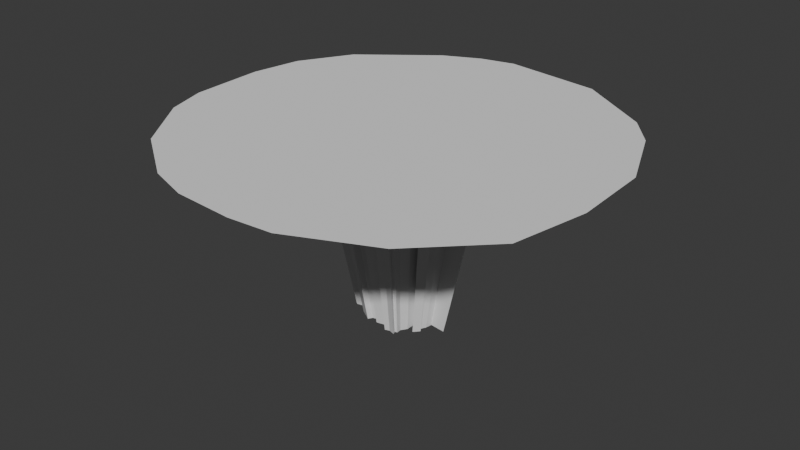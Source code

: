 # Source: glasscrack1.blend  (saved by Blender 4.2.66; exported with 4.5.12 LTS)
import bpy
from mathutils import Matrix  # noqa: F401  (used for matrix-valued properties, if any)

bpy.ops.wm.read_factory_settings(use_empty=True)
scene = bpy.context.scene
scene.name = 'Scene'

# ---- collections
col_collection = bpy.data.collections.new('Collection'); scene.collection.children.link(col_collection)

# ---- world
world_world = bpy.data.worlds.new('World'); scene.world = world_world
world_world.use_nodes = True; world_world.node_tree.nodes.clear()
_N = world_world.node_tree.nodes; _L = world_world.node_tree.links
n0 = _N.new('ShaderNodeOutputWorld'); n0.name = 'World Output'; n0.location = (300, 300)
n1 = _N.new('ShaderNodeBackground'); n1.name = 'Background'; n1.location = (10, 300)
n1.inputs[0].default_value = (0.05088, 0.05088, 0.05088, 1.0)
_L.new(n1.outputs[0], n0.inputs[0])
n0.is_active_output = True
world_world.color = (0.05088, 0.05088, 0.05088)
world_world.sun_shadow_jitter_overblur = 0.0

# ---- meshes
me_cylinder = bpy.data.meshes.new('Cylinder')
me_cylinder.from_pydata([(-0.6006, 4.326, 0.002859), (-0.1347, 1.484, 0.002859), (0.3181, 1.421, 0.002859), (1.451, 4.058, 0.002859), (0.3009, 1.193, 0.002859), (0.5174, 0.8796, 0.002859), (3.003, 3.051, 0.002859), (0.778, 1.025, 0.002859), (3.544, 2.392, 0.002859), (0.952, 0.7981, 0.002859), (4.179, 0.897, 0.002859), (1.106, 0.559, 0.002859), (1.027, 0.1131, 0.002859), (4.247, -0.7416, 0.002859), (1.353, 0.04018, 0.002859), (1.305, -0.2991, 0.002859), (3.946, -2.293, 0.002859), (1.307, -0.6198, 0.002859), (1.115, -0.8317, 0.002859), (2.671, -3.566, 0.002859), (0.8622, -0.4308, 0.002859), (0.715, -1.015, 0.002859), (1.018, -4.302, 0.002859), (0.6914, -1.368, 0.002859), (1.174, -0.5528, 0.002859), (0.2665, -1.347, 0.002859), (0.1277, -4.375, 0.002859), (0.2478, -1.141, 0.002859), (-1.101, -4.291, 0.002859), (-0.2787, -1.163, 0.002859), (-0.1727, -0.915, 0.002859), (-1.963, -4.007, 0.002859), (-0.6802, -1.182, 0.002859), (-0.5815, -1.022, 0.002859), (-1.131, -0.9013, 0.002859), (-3.214, -3.14, 0.002859), (-1.031, -0.782, 0.002859), (-4.092, -1.888, 0.002859), (-0.979, -0.4242, 0.002859), (-4.346, -1.048, 0.002859), (-1.007, -0.1261, 0.002859), (-1.116, -0.1154, 0.002859), (-1.005, 0.05678, 0.002859), (-4.398, 0.5104, 0.002859), (-0.9655, 0.4009, 0.002859), (-4.208, 1.556, 0.002859), (-1.005, 0.5985, 0.002859), (-3.59, 2.632, 0.002859), (-1.369, 0.988, 0.002859), (-2.085, 3.806, 0.002859), (-0.8572, 1.247, 0.002859), (0.8587, -0.7939, 0.002859), (-0.3961, 0.8526, 0.002859), (-1.316, 4.162, 0.002859), (-0.4203, 1.185, 0.002859), (0.463, 0.8175, 0.002859), (0.637, 0.6472, 0.002859), (0.9166, 0.5511, 0.002859), (0.9172, 0.2628, 0.002859), (0.9996, 0.3991, 0.002859), (1.031, 0.2431, 0.002859), (-0.08478, 0.9458, 0.002859), (-0.3636, 0.8542, 0.002859), (-0.6439, 0.7174, 0.002859), (-1.06, 1.045, 0.002859), (-1.235, 0.9063, 0.002859), (-1.294, 0.7716, 0.002859), (-1.04, 0.6964, 0.002859), (-1.378, 0.5956, 0.002859), (-1.784, 0.5057, 0.002859), (-1.029, -0.2234, 0.002859), (-1.034, -0.3459, 0.002859), (-1.204, -0.5513, 0.002859), (0.02723, -1.103, 0.002859), (0.1328, -1.01, 0.002859), (0.4424, -1.29, 0.002859), (0.633, -1.23, 0.002859), (0.7271, -1.207, 0.002859), (0.5274, 1.757, 0.002859), (-1.492, 0.5121, 0.002859), (-1.071, 0.07358, 0.002859), (-1.677, -0.6532, 0.002859), (1.342, -0.04056, 0.002859), (1.942, -0.1189, 0.002859)], [], [(6, 7, 55, 56, 9, 8), (49, 50, 63, 52, 54, 53), (0, 1, 2, 78, 3), (8, 9, 11, 10), (16, 17, 18, 20, 19), (10, 11, 57, 59, 58, 60, 12, 14, 83, 13), (19, 20, 51, 21, 77, 76, 23, 22), (13, 83, 82, 15, 24, 17, 16), (26, 27, 74, 73, 29, 28), (22, 23, 75, 25, 27, 26), (28, 29, 30, 33, 32, 31), (35, 36, 72, 81, 37), (37, 81, 38, 71, 70, 40, 39), (43, 44, 69, 79, 68, 46, 45), (45, 46, 67, 66, 65, 48, 47), (47, 48, 64, 50, 49), (3, 78, 4, 5, 7, 6), (39, 40, 41, 80, 42, 44, 43), (31, 32, 34, 36, 35), (54, 62, 61, 1, 0, 53)])
_uv = me_cylinder.uv_layers.new(name='UVMap')
_uv.uv.foreach_set('vector', [0.875, 0.5, 0.875, 1.0, 0.875, 1.0, 0.8438, 1.0, 0.8438, 1.0, 0.8438, 0.5, 0.09375, 0.5, 0.09375, 1.0, 0.07812, 1.0, 0.0625, 1.0, 0.03125, 1.0, 0.03125, 0.5, 1.0, 0.5, 1.0, 1.0, 0.9688, 1.0, 0.9375, 0.9015, 0.9375, 0.5, 0.8438, 0.5, 0.8438, 1.0, 0.8072, 1.0, 0.8072, 0.5, 0.6875, 0.5, 0.6875, 1.0, 0.6562, 1.0, 0.625, 1.0, 0.625, 0.5, 0.8072, 0.5, 0.8072, 1.0, 0.8072, 1.0, 0.7942, 1.0, 0.7812, 1.0, 0.7812, 1.0, 0.7812, 1.0, 0.75, 1.0, 0.75, 0.8982, 0.75, 0.5, 0.625, 0.5, 0.625, 1.0, 0.6094, 1.0, 0.5938, 1.0, 0.5833, 1.0, 0.5729, 1.0, 0.5625, 1.0, 0.5625, 0.5, 0.75, 0.5, 0.75, 0.8982, 0.7426, 1.0, 0.7188, 1.0, 0.7031, 1.0, 0.6875, 1.0, 0.6875, 0.5, 0.5, 0.5, 0.5, 1.0, 0.4896, 1.0, 0.4792, 1.0, 0.4688, 1.0, 0.4688, 0.5, 0.5625, 0.5, 0.5625, 1.0, 0.5469, 1.0, 0.5312, 1.0, 0.5, 1.0, 0.5, 0.5, 0.4688, 0.5, 0.4688, 1.0, 0.4375, 1.0, 0.4219, 1.0, 0.4062, 1.0, 0.4062, 0.5, 0.3438, 0.5, 0.3438, 1.0, 0.3281, 1.0, 0.3125, 0.8482, 0.3125, 0.5, 0.3125, 0.5, 0.3125, 0.8482, 0.3125, 1.0, 0.3021, 1.0, 0.2917, 1.0, 0.2812, 1.0, 0.2812, 0.5, 0.1875, 0.5, 0.1875, 1.0, 0.1797, 1.0, 0.1758, 1.0, 0.1719, 1.0, 0.1562, 1.0, 0.1562, 0.5, 0.1562, 0.5, 0.1562, 1.0, 0.1523, 1.0, 0.1484, 1.0, 0.1406, 1.0, 0.125, 1.0, 0.125, 0.5, 0.125, 0.5, 0.125, 1.0, 0.1094, 1.0, 0.09375, 1.0, 0.09375, 0.5, 0.9375, 0.5, 0.9375, 0.9015, 0.9375, 1.0, 0.9062, 1.0, 0.875, 1.0, 0.875, 0.5, 0.2812, 0.5, 0.2812, 1.0, 0.25, 1.0, 0.2344, 1.0, 0.2188, 1.0, 0.1875, 1.0, 0.1875, 0.5, 0.4062, 0.5, 0.4062, 1.0, 0.375, 1.0, 0.3438, 1.0, 0.3438, 0.5, 0.03125, 1.0, 0.03125, 1.0, 0.0, 1.0, 0.0, 1.0, 0.0, 0.5, 0.03125, 0.5])
me_cylinder.update()
me_cylinder_001 = bpy.data.meshes.new('Cylinder.001')
me_cylinder_001.from_pydata([(-0.1347, 1.484, 0.002859), (0.3181, 1.421, 0.002859), (0.3009, 1.193, 0.002859), (0.5174, 0.8796, 0.002859), (0.778, 1.025, 0.002859), (0.952, 0.7981, 0.002859), (1.106, 0.559, 0.002859), (1.027, 0.1131, 0.002859), (1.353, 0.04018, 0.002859), (1.305, -0.2991, 0.002859), (1.307, -0.6198, 0.002859), (1.115, -0.8317, 0.002859), (0.8622, -0.4308, 0.002859), (0.715, -1.015, 0.002859), (0.6914, -1.368, 0.002859), (1.174, -0.5528, 0.002859), (0.2665, -1.347, 0.002859), (0.2478, -1.141, 0.002859), (-0.2787, -1.163, 0.002859), (-0.1727, -0.915, 0.002859), (-0.6802, -1.182, 0.002859), (-0.5815, -1.022, 0.002859), (-1.131, -0.9013, 0.002859), (-1.031, -0.782, 0.002859), (-0.979, -0.4242, 0.002859), (-1.007, -0.1261, 0.002859), (-1.116, -0.1154, 0.002859), (-1.005, 0.05678, 0.002859), (-0.9655, 0.4009, 0.002859), (-1.005, 0.5985, 0.002859), (-1.369, 0.988, 0.002859), (-0.8572, 1.247, 0.002859), (0.8587, -0.7939, 0.002859), (-0.3961, 0.8526, 0.002859), (-0.4203, 1.185, 0.002859), (0.463, 0.8175, 0.002859), (0.637, 0.6472, 0.002859), (0.9166, 0.5511, 0.002859), (0.9172, 0.2628, 0.002859), (0.9996, 0.3991, 0.002859), (1.031, 0.2431, 0.002859), (-0.08478, 0.9458, 0.002859), (-0.3636, 0.8542, 0.002859), (-0.6439, 0.7174, 0.002859), (-1.06, 1.045, 0.002859), (-1.235, 0.9063, 0.002859), (-1.294, 0.7716, 0.002859), (-1.04, 0.6964, 0.002859), (-1.378, 0.5956, 0.002859), (-1.784, 0.5057, 0.002859), (-1.029, -0.2234, 0.002859), (-1.034, -0.3459, 0.002859), (-1.204, -0.5513, 0.002859), (0.02723, -1.103, 0.002859), (0.1328, -1.01, 0.002859), (0.4424, -1.29, 0.002859), (0.633, -1.23, 0.002859), (0.7271, -1.207, 0.002859), (0.5274, 1.757, 0.002859), (-1.492, 0.5121, 0.002859), (-1.071, 0.07358, 0.002859), (-1.677, -0.6532, 0.002859), (1.342, -0.04056, 0.002859), (1.942, -0.1189, 0.002859), (0.142, 0.7779, -3.813), (-0.1003, 0.8116, -3.813), (-0.0736, 0.5232, -3.813), (-0.2228, 0.4742, -3.813), (-0.7659, 0.3358, -3.813), (-0.8266, 0.2911, -3.813), (0.2487, 0.4878, -3.813), (0.1328, 0.6553, -3.813), (0.3882, 0.5657, -3.813), (0.5636, 0.3162, -3.813), (0.4814, 0.4442, -3.813), (0.696, 0.0385, -3.813), (0.5217, 0.07755, -3.813), (0.6003, -0.2789, -3.813), (0.6702, -0.1431, -3.813), (0.5686, -0.4282, -3.813), (0.6715, -0.3148, -3.813), (0.4333, -0.2136, -3.813), (0.4314, -0.408, -3.813), (0.361, -0.6292, -3.813), (0.3545, -0.5263, -3.813), (0.2086, -0.6736, -3.813), (0.3418, -0.7154, -3.813), (0.1044, -0.5939, -3.813), (0.1144, -0.704, -3.813), (0.04287, -0.5236, -3.813), (-0.1207, -0.4728, -3.813), (-0.1774, -0.6055, -3.813), (-0.3395, -0.5303, -3.813), (-0.3923, -0.6158, -3.813), (-0.6337, -0.4654, -3.813), (-0.5803, -0.4016, -3.813), (-0.6729, -0.2781, -3.813), (-0.5817, -0.1682, -3.813), (-0.5522, -0.2101, -3.813), (-0.6257, -0.04479, -3.813), (-0.5674, -0.05048, -3.813), (-0.6015, 0.05638, -3.813), (-0.545, 0.2316, -3.813), (-0.5662, 0.04738, -3.813), (-0.9831, 0.2877, -3.813), (-0.5848, 0.3897, -3.813), (-0.5659, 0.3373, -3.813), (-0.5959, 0.5766, -3.813), (-0.7609, 0.5458, -3.813), (-0.3729, 0.401, -3.813), (-0.487, 0.6846, -3.813), (-0.2402, 0.4733, -3.813), (-0.2532, 0.6513, -3.813), (0.3127, 0.3634, -3.813), (0.2196, 0.4546, -3.813), (0.5068, 0.2306, -3.813), (0.4624, 0.312, -3.813), (0.5238, 0.1471, -3.813), (0.4627, 0.1576, -3.813), (-0.6894, 0.5021, -3.813), (-0.7209, 0.43, -3.813), (-0.5787, -0.1026, -3.813), (0.6899, -0.004719, -3.813), (-0.01364, -0.5734, -3.813), (0.3106, -0.6411, -3.813), (0.2541, 0.9573, -3.813), (-0.9256, -0.3326, -3.813), (1.011, -0.04667, -3.813)], [], [(48, 59, 69, 68), (71, 125, 64, 65, 66, 67, 112, 111, 109, 110, 107, 108, 119, 120, 105, 106, 68, 69, 104, 102, 103, 101, 99, 100, 121, 97, 98, 126, 96, 95, 94, 93, 92, 90, 91, 123, 89, 87, 88, 85, 86, 124, 83, 84, 82, 81, 79, 80, 77, 78, 122, 127, 75, 76, 117, 118, 115, 116, 73, 74, 113, 114, 72, 70), (31, 44, 107, 110), (28, 27, 103, 102), (55, 14, 86, 85), (30, 45, 119, 108), (3, 2, 71, 70), (45, 46, 120, 119), (17, 16, 88, 87), (0, 41, 66, 65), (46, 47, 105, 120), (49, 28, 102, 104), (29, 48, 68, 106), (4, 3, 70, 72), (59, 49, 104, 69), (54, 17, 87, 89), (25, 50, 121, 100), (47, 29, 106, 105), (50, 51, 97, 121), (19, 18, 91, 90), (9, 62, 122, 78), (13, 32, 82, 84), (18, 53, 123, 91), (44, 30, 108, 107), (6, 5, 74, 73), (53, 54, 89, 123), (21, 19, 90, 92), (16, 55, 85, 88), (43, 31, 110, 109), (14, 56, 124, 86), (33, 43, 109, 111), (20, 21, 92, 93), (8, 7, 76, 75), (56, 57, 83, 124), (22, 20, 93, 94), (2, 58, 125, 71), (34, 33, 111, 112), (58, 1, 64, 125), (23, 22, 94, 95), (15, 9, 78, 77), (27, 60, 101, 103), (24, 61, 126, 98), (36, 35, 114, 113), (11, 10, 80, 79), (61, 52, 96, 126), (5, 36, 113, 74), (52, 23, 95, 96), (63, 8, 75, 127), (35, 4, 72, 114), (12, 11, 79, 81), (62, 63, 127, 122), (39, 37, 116, 115), (7, 40, 117, 76), (51, 24, 98, 97), (32, 12, 81, 82), (1, 0, 65, 64), (37, 6, 73, 116), (38, 39, 115, 118), (26, 25, 100, 99), (57, 13, 84, 83), (41, 42, 67, 66), (40, 38, 118, 117), (60, 26, 99, 101), (42, 34, 112, 67), (10, 15, 77, 80)])
_uv = me_cylinder_001.uv_layers.new(name='UVMap')
_uv.uv.foreach_set('vector', [0.1719, 1.0, 0.1758, 1.0, 0.1758, 1.0, 0.1719, 1.0, 0.9375, 1.0, 0.9375, 0.9015, 0.9688, 1.0, 0.0, 1.0, 0.0, 1.0, 0.03125, 1.0, 0.03125, 1.0, 0.0625, 1.0, 0.07812, 1.0, 0.09375, 1.0, 0.1094, 1.0, 0.125, 1.0, 0.1406, 1.0, 0.1484, 1.0, 0.1523, 1.0, 0.1562, 1.0, 0.1719, 1.0, 0.1758, 1.0, 0.1797, 1.0, 0.1875, 1.0, 0.2188, 1.0, 0.2344, 1.0, 0.25, 1.0, 0.2812, 1.0, 0.2917, 1.0, 0.3021, 1.0, 0.3125, 1.0, 0.3125, 0.8482, 0.3281, 1.0, 0.3438, 1.0, 0.375, 1.0, 0.4062, 1.0, 0.4219, 1.0, 0.4375, 1.0, 0.4688, 1.0, 0.4792, 1.0, 0.4896, 1.0, 0.5, 1.0, 0.5312, 1.0, 0.5469, 1.0, 0.5625, 1.0, 0.5729, 1.0, 0.5833, 1.0, 0.5938, 1.0, 0.6094, 1.0, 0.625, 1.0, 0.6562, 1.0, 0.6875, 1.0, 0.7031, 1.0, 0.7188, 1.0, 0.7426, 1.0, 0.75, 0.8982, 0.75, 1.0, 0.7812, 1.0, 0.7812, 1.0, 0.7812, 1.0, 0.7942, 1.0, 0.8072, 1.0, 0.8072, 1.0, 0.8438, 1.0, 0.8438, 1.0, 0.875, 1.0, 0.875, 1.0, 0.9062, 1.0, 0.09375, 1.0, 0.1094, 1.0, 0.1094, 1.0, 0.09375, 1.0, 0.1875, 1.0, 0.2188, 1.0, 0.2188, 1.0, 0.1875, 1.0, 0.5469, 1.0, 0.5625, 1.0, 0.5625, 1.0, 0.5469, 1.0, 0.125, 1.0, 0.1406, 1.0, 0.1406, 1.0, 0.125, 1.0, 0.9062, 1.0, 0.9375, 1.0, 0.9375, 1.0, 0.9062, 1.0, 0.1406, 1.0, 0.1484, 1.0, 0.1484, 1.0, 0.1406, 1.0, 0.5, 1.0, 0.5312, 1.0, 0.5312, 1.0, 0.5, 1.0, 0.0, 1.0, 0.0, 1.0, 0.0, 1.0, 0.0, 1.0, 0.1484, 1.0, 0.1523, 1.0, 0.1523, 1.0, 0.1484, 1.0, 0.1797, 1.0, 0.1875, 1.0, 0.1875, 1.0, 0.1797, 1.0, 0.1562, 1.0, 0.1719, 1.0, 0.1719, 1.0, 0.1562, 1.0, 0.875, 1.0, 0.9062, 1.0, 0.9062, 1.0, 0.875, 1.0, 0.1758, 1.0, 0.1797, 1.0, 0.1797, 1.0, 0.1758, 1.0, 0.4896, 1.0, 0.5, 1.0, 0.5, 1.0, 0.4896, 1.0, 0.2812, 1.0, 0.2917, 1.0, 0.2917, 1.0, 0.2812, 1.0, 0.1523, 1.0, 0.1562, 1.0, 0.1562, 1.0, 0.1523, 1.0, 0.2917, 1.0, 0.3021, 1.0, 0.3021, 1.0, 0.2917, 1.0, 0.4375, 1.0, 0.4688, 1.0, 0.4688, 1.0, 0.4375, 1.0, 0.7188, 1.0, 0.7426, 1.0, 0.7426, 1.0, 0.7188, 1.0, 0.5938, 1.0, 0.6094, 1.0, 0.6094, 1.0, 0.5938, 1.0, 0.4688, 1.0, 0.4792, 1.0, 0.4792, 1.0, 0.4688, 1.0, 0.1094, 1.0, 0.125, 1.0, 0.125, 1.0, 0.1094, 1.0, 0.8072, 1.0, 0.8438, 1.0, 0.8438, 1.0, 0.8072, 1.0, 0.4792, 1.0, 0.4896, 1.0, 0.4896, 1.0, 0.4792, 1.0, 0.4219, 1.0, 0.4375, 1.0, 0.4375, 1.0, 0.4219, 1.0, 0.5312, 1.0, 0.5469, 1.0, 0.5469, 1.0, 0.5312, 1.0, 0.07812, 1.0, 0.09375, 1.0, 0.09375, 1.0, 0.07812, 1.0, 0.5625, 1.0, 0.5729, 1.0, 0.5729, 1.0, 0.5625, 1.0, 0.0625, 1.0, 0.07812, 1.0, 0.07812, 1.0, 0.0625, 1.0, 0.4062, 1.0, 0.4219, 1.0, 0.4219, 1.0, 0.4062, 1.0, 0.75, 1.0, 0.7812, 1.0, 0.7812, 1.0, 0.75, 1.0, 0.5729, 1.0, 0.5833, 1.0, 0.5833, 1.0, 0.5729, 1.0, 0.375, 1.0, 0.4062, 1.0, 0.4062, 1.0, 0.375, 1.0, 0.9375, 1.0, 0.9375, 0.9015, 0.9375, 0.9015, 0.9375, 1.0, 0.03125, 1.0, 0.0625, 1.0, 0.0625, 1.0, 0.03125, 1.0, 0.9375, 0.9015, 0.9688, 1.0, 0.9688, 1.0, 0.9375, 0.9015, 0.3438, 1.0, 0.375, 1.0, 0.375, 1.0, 0.3438, 1.0, 0.7031, 1.0, 0.7188, 1.0, 0.7188, 1.0, 0.7031, 1.0, 0.2188, 1.0, 0.2344, 1.0, 0.2344, 1.0, 0.2188, 1.0, 0.3125, 1.0, 0.3125, 0.8482, 0.3125, 0.8482, 0.3125, 1.0, 0.8438, 1.0, 0.875, 1.0, 0.875, 1.0, 0.8438, 1.0, 0.6562, 1.0, 0.6875, 1.0, 0.6875, 1.0, 0.6562, 1.0, 0.3125, 0.8482, 0.3281, 1.0, 0.3281, 1.0, 0.3125, 0.8482, 0.8438, 1.0, 0.8438, 1.0, 0.8438, 1.0, 0.8438, 1.0, 0.3281, 1.0, 0.3438, 1.0, 0.3438, 1.0, 0.3281, 1.0, 0.75, 0.8982, 0.75, 1.0, 0.75, 1.0, 0.75, 0.8982, 0.875, 1.0, 0.875, 1.0, 0.875, 1.0, 0.875, 1.0, 0.625, 1.0, 0.6562, 1.0, 0.6562, 1.0, 0.625, 1.0, 0.7426, 1.0, 0.75, 0.8982, 0.75, 0.8982, 0.7426, 1.0, 0.7942, 1.0, 0.8072, 1.0, 0.8072, 1.0, 0.7942, 1.0, 0.7812, 1.0, 0.7812, 1.0, 0.7812, 1.0, 0.7812, 1.0, 0.3021, 1.0, 0.3125, 1.0, 0.3125, 1.0, 0.3021, 1.0, 0.6094, 1.0, 0.625, 1.0, 0.625, 1.0, 0.6094, 1.0, 0.9688, 1.0, 1.0, 1.0, 1.0, 1.0, 0.9688, 1.0, 0.8072, 1.0, 0.8072, 1.0, 0.8072, 1.0, 0.8072, 1.0, 0.7812, 1.0, 0.7942, 1.0, 0.7942, 1.0, 0.7812, 1.0, 0.25, 1.0, 0.2812, 1.0, 0.2812, 1.0, 0.25, 1.0, 0.5833, 1.0, 0.5938, 1.0, 0.5938, 1.0, 0.5833, 1.0, 0.0, 1.0, 0.03125, 1.0, 0.03125, 1.0, 0.0, 1.0, 0.7812, 1.0, 0.7812, 1.0, 0.7812, 1.0, 0.7812, 1.0, 0.2344, 1.0, 0.25, 1.0, 0.25, 1.0, 0.2344, 1.0, 0.03125, 1.0, 0.03125, 1.0, 0.03125, 1.0, 0.03125, 1.0, 0.6875, 1.0, 0.7031, 1.0, 0.7031, 1.0, 0.6875, 1.0])
me_cylinder_001.update()
me_cylinder_002 = bpy.data.meshes.new('Cylinder.002')
me_cylinder_002.from_pydata([(-0.1347, 1.484, 0.002859), (0.3181, 1.421, 0.002859), (0.3009, 1.193, 0.002859), (0.5174, 0.8796, 0.002859), (0.778, 1.025, 0.002859), (0.952, 0.7981, 0.002859), (1.106, 0.559, 0.002859), (1.027, 0.1131, 0.002859), (1.353, 0.04018, 0.002859), (1.305, -0.2991, 0.002859), (1.307, -0.6198, 0.002859), (1.115, -0.8317, 0.002859), (0.8622, -0.4308, 0.002859), (0.715, -1.015, 0.002859), (0.6914, -1.368, 0.002859), (1.174, -0.5528, 0.002859), (0.2665, -1.347, 0.002859), (0.2478, -1.141, 0.002859), (-0.2787, -1.163, 0.002859), (-0.1727, -0.915, 0.002859), (-0.6802, -1.182, 0.002859), (-0.5815, -1.022, 0.002859), (-1.131, -0.9013, 0.002859), (-1.031, -0.782, 0.002859), (-0.979, -0.4242, 0.002859), (-1.007, -0.1261, 0.002859), (-1.116, -0.1154, 0.002859), (-1.005, 0.05678, 0.002859), (-0.9655, 0.4009, 0.002859), (-1.005, 0.5985, 0.002859), (-1.369, 0.988, 0.002859), (-0.8572, 1.247, 0.002859), (0.8587, -0.7939, 0.002859), (-0.3961, 0.8526, 0.002859), (-0.4203, 1.185, 0.002859), (0.463, 0.8175, 0.002859), (0.637, 0.6472, 0.002859), (0.9166, 0.5511, 0.002859), (0.9172, 0.2628, 0.002859), (0.9996, 0.3991, 0.002859), (1.031, 0.2431, 0.002859), (-0.08478, 0.9458, 0.002859), (-0.3636, 0.8542, 0.002859), (-0.6439, 0.7174, 0.002859), (-1.06, 1.045, 0.002859), (-1.235, 0.9063, 0.002859), (-1.294, 0.7716, 0.002859), (-1.04, 0.6964, 0.002859), (-1.378, 0.5956, 0.002859), (-1.784, 0.5057, 0.002859), (-1.029, -0.2234, 0.002859), (-1.034, -0.3459, 0.002859), (-1.204, -0.5513, 0.002859), (0.02723, -1.103, 0.002859), (0.1328, -1.01, 0.002859), (0.4424, -1.29, 0.002859), (0.633, -1.23, 0.002859), (0.7271, -1.207, 0.002859), (0.5274, 1.757, 0.002859), (-1.492, 0.5121, 0.002859), (-1.071, 0.07358, 0.002859), (-1.677, -0.6532, 0.002859), (1.342, -0.04056, 0.002859), (1.942, -0.1189, 0.002859)], [], [(2, 58, 1, 0, 41, 42, 34, 33, 43, 31, 44, 30, 45, 46, 47, 29, 48, 59, 49, 28, 27, 60, 26, 25, 50, 51, 24, 61, 52, 23, 22, 20, 21, 19, 18, 53, 54, 17, 16, 55, 14, 56, 57, 13, 32, 12, 11, 10, 15, 9, 62, 63, 8, 7, 40, 38, 39, 37, 6, 5, 36, 35, 4, 3)])
_uv = me_cylinder_002.uv_layers.new(name='UVMap')
_uv.uv.foreach_set('vector', [0.9375, 1.0, 0.9375, 0.9015, 0.9688, 1.0, 0.0, 1.0, 0.0, 1.0, 0.03125, 1.0, 0.03125, 1.0, 0.0625, 1.0, 0.07812, 1.0, 0.09375, 1.0, 0.1094, 1.0, 0.125, 1.0, 0.1406, 1.0, 0.1484, 1.0, 0.1523, 1.0, 0.1562, 1.0, 0.1719, 1.0, 0.1758, 1.0, 0.1797, 1.0, 0.1875, 1.0, 0.2188, 1.0, 0.2344, 1.0, 0.25, 1.0, 0.2812, 1.0, 0.2917, 1.0, 0.3021, 1.0, 0.3125, 1.0, 0.3125, 0.8482, 0.3281, 1.0, 0.3438, 1.0, 0.375, 1.0, 0.4062, 1.0, 0.4219, 1.0, 0.4375, 1.0, 0.4688, 1.0, 0.4792, 1.0, 0.4896, 1.0, 0.5, 1.0, 0.5312, 1.0, 0.5469, 1.0, 0.5625, 1.0, 0.5729, 1.0, 0.5833, 1.0, 0.5938, 1.0, 0.6094, 1.0, 0.625, 1.0, 0.6562, 1.0, 0.6875, 1.0, 0.7031, 1.0, 0.7188, 1.0, 0.7426, 1.0, 0.75, 0.8982, 0.75, 1.0, 0.7812, 1.0, 0.7812, 1.0, 0.7812, 1.0, 0.7942, 1.0, 0.8072, 1.0, 0.8072, 1.0, 0.8438, 1.0, 0.8438, 1.0, 0.875, 1.0, 0.875, 1.0, 0.9062, 1.0])
me_cylinder_002.update()

# ---- objects
ob_cylinder = bpy.data.objects.new('Cylinder', me_cylinder)
ob_empty = bpy.data.objects.new('Empty', None)
ob_tunnel = bpy.data.objects.new('Tunnel', me_cylinder_001)
ob_mask = bpy.data.objects.new('Mask', me_cylinder_002)

# ---- transforms, parenting, visibility, modifiers, constraints
ob_cylinder.location = (0.0, 0.0, 0.0)
ob_empty.location = (0.0, 0.0, 0.0)
ob_empty.scale = (2.363, 2.363, 2.363)
ob_empty.empty_display_type = 'IMAGE'
ob_empty.empty_display_size = 5.0
ob_tunnel.location = (0.0, 0.0, 0.0)
ob_mask.location = (0.0, 0.0, 0.0)

# ---- collection membership
col_collection.objects.link(ob_cylinder)
col_collection.objects.link(ob_empty)
col_collection.objects.link(ob_tunnel)
col_collection.objects.link(ob_mask)

# ---- scene / render settings (as saved in the file)
scene.frame_start = 1; scene.frame_end = 250; scene.frame_set(1)
scene.render.engine = 'BLENDER_EEVEE_NEXT'
bpy.context.view_layer.update()

# ---- added for rendering (the .blend has no active camera and no usable light): camera, sun
cam_auto = bpy.data.cameras.new('AutoCamera')
cam_auto.lens = 50.0
cam_auto.sensor_width = 36.0
cam_auto.clip_end = 1000.0
ob_auto_camera = bpy.data.objects.new('AutoCamera', cam_auto)
scene.collection.objects.link(ob_auto_camera)
ob_auto_camera.location = (11.8083, -14.2854, 7.60245)
ob_auto_camera.rotation_euler = (1.09748, -7.21219e-08, 0.694738)
scene.camera = ob_auto_camera
light_auto_sun = bpy.data.lights.new('AutoSun', 'SUN')
light_auto_sun.energy = 3.0
light_auto_sun.angle = 0.0523599
ob_auto_sun = bpy.data.objects.new('AutoSun', light_auto_sun)
scene.collection.objects.link(ob_auto_sun)
ob_auto_sun.rotation_euler = (0.872665, 0.174533, 0.523599)
bpy.context.view_layer.update()
